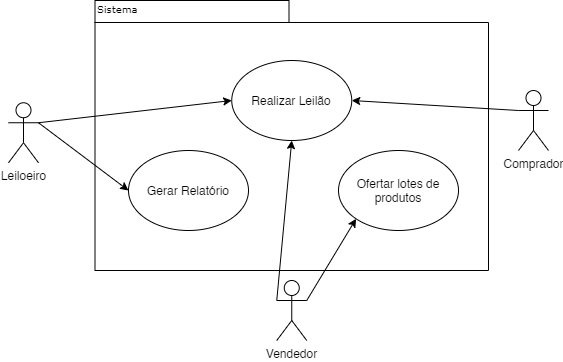

The diagram above was exported from draw.io. Its source (the exported page's mxGraphModel, read from the mxfile embedded in the PNG):
<mxGraphModel dx="1038" dy="521" grid="1" gridSize="10" guides="1" tooltips="1" connect="1" arrows="1" fold="1" page="1" pageScale="1" pageWidth="827" pageHeight="1169" background="none" math="0" shadow="0">
  <root>
    <mxCell id="kcRkLzd13dQi6MzMU-DR-0" />
    <mxCell id="kcRkLzd13dQi6MzMU-DR-1" parent="kcRkLzd13dQi6MzMU-DR-0" />
    <mxCell id="kcRkLzd13dQi6MzMU-DR-2" value="" style="shape=folder;fontStyle=1;spacingTop=10;tabWidth=194;tabHeight=22;tabPosition=left;html=1;rounded=0;shadow=0;comic=0;labelBackgroundColor=none;strokeWidth=1;fillColor=none;fontFamily=Verdana;fontSize=10;align=center;" vertex="1" parent="kcRkLzd13dQi6MzMU-DR-1">
      <mxGeometry x="116.5" y="60" width="393.5" height="270" as="geometry" />
    </mxCell>
    <mxCell id="kcRkLzd13dQi6MzMU-DR-3" value="Sistema" style="text;html=1;align=left;verticalAlign=top;spacingTop=-4;fontSize=10;fontFamily=Verdana" vertex="1" parent="kcRkLzd13dQi6MzMU-DR-1">
      <mxGeometry x="116.5" y="60" width="130" height="20" as="geometry" />
    </mxCell>
    <mxCell id="kcRkLzd13dQi6MzMU-DR-5" style="edgeStyle=none;rounded=0;orthogonalLoop=1;jettySize=auto;html=1;exitX=1;exitY=0.3333333333333333;exitDx=0;exitDy=0;exitPerimeter=0;entryX=0;entryY=0.5;entryDx=0;entryDy=0;" edge="1" parent="kcRkLzd13dQi6MzMU-DR-1" source="kcRkLzd13dQi6MzMU-DR-6" target="kcRkLzd13dQi6MzMU-DR-18">
      <mxGeometry relative="1" as="geometry" />
    </mxCell>
    <mxCell id="kcRkLzd13dQi6MzMU-DR-6" value="Leiloeiro" style="shape=umlActor;verticalLabelPosition=bottom;verticalAlign=top;html=1;outlineConnect=0;" vertex="1" parent="kcRkLzd13dQi6MzMU-DR-1">
      <mxGeometry x="30" y="162.25" width="30" height="60" as="geometry" />
    </mxCell>
    <mxCell id="kcRkLzd13dQi6MzMU-DR-34" style="edgeStyle=none;rounded=0;orthogonalLoop=1;jettySize=auto;html=1;exitX=0;exitY=0.3333333333333333;exitDx=0;exitDy=0;exitPerimeter=0;entryX=0.5;entryY=1;entryDx=0;entryDy=0;" edge="1" parent="kcRkLzd13dQi6MzMU-DR-1" source="kcRkLzd13dQi6MzMU-DR-10" target="kcRkLzd13dQi6MzMU-DR-15">
      <mxGeometry relative="1" as="geometry" />
    </mxCell>
    <mxCell id="kcRkLzd13dQi6MzMU-DR-35" style="edgeStyle=none;rounded=0;orthogonalLoop=1;jettySize=auto;html=1;exitX=1;exitY=0.3333333333333333;exitDx=0;exitDy=0;exitPerimeter=0;entryX=0;entryY=1;entryDx=0;entryDy=0;" edge="1" parent="kcRkLzd13dQi6MzMU-DR-1" source="kcRkLzd13dQi6MzMU-DR-10" target="kcRkLzd13dQi6MzMU-DR-19">
      <mxGeometry relative="1" as="geometry" />
    </mxCell>
    <mxCell id="kcRkLzd13dQi6MzMU-DR-10" value="Vendedor" style="shape=umlActor;verticalLabelPosition=bottom;verticalAlign=top;html=1;outlineConnect=0;" vertex="1" parent="kcRkLzd13dQi6MzMU-DR-1">
      <mxGeometry x="298.25" y="340" width="30" height="60" as="geometry" />
    </mxCell>
    <mxCell id="kcRkLzd13dQi6MzMU-DR-32" style="edgeStyle=none;rounded=0;orthogonalLoop=1;jettySize=auto;html=1;exitX=0;exitY=0.3333333333333333;exitDx=0;exitDy=0;exitPerimeter=0;entryX=1;entryY=0.5;entryDx=0;entryDy=0;" edge="1" parent="kcRkLzd13dQi6MzMU-DR-1" source="kcRkLzd13dQi6MzMU-DR-12" target="kcRkLzd13dQi6MzMU-DR-15">
      <mxGeometry relative="1" as="geometry" />
    </mxCell>
    <mxCell id="kcRkLzd13dQi6MzMU-DR-12" value="Comprador" style="shape=umlActor;verticalLabelPosition=bottom;verticalAlign=top;html=1;outlineConnect=0;" vertex="1" parent="kcRkLzd13dQi6MzMU-DR-1">
      <mxGeometry x="540" y="150" width="30" height="60" as="geometry" />
    </mxCell>
    <mxCell id="kcRkLzd13dQi6MzMU-DR-15" value="Realizar Leilão" style="ellipse;whiteSpace=wrap;html=1;" vertex="1" parent="kcRkLzd13dQi6MzMU-DR-1">
      <mxGeometry x="253.25" y="120" width="120" height="80" as="geometry" />
    </mxCell>
    <mxCell id="kcRkLzd13dQi6MzMU-DR-16" value="" style="endArrow=classic;html=1;exitX=1;exitY=0.3333333333333333;exitDx=0;exitDy=0;exitPerimeter=0;entryX=0;entryY=0.5;entryDx=0;entryDy=0;" edge="1" parent="kcRkLzd13dQi6MzMU-DR-1" source="kcRkLzd13dQi6MzMU-DR-6" target="kcRkLzd13dQi6MzMU-DR-15">
      <mxGeometry width="50" height="50" relative="1" as="geometry">
        <mxPoint x="380" y="190" as="sourcePoint" />
        <mxPoint x="430" y="140" as="targetPoint" />
      </mxGeometry>
    </mxCell>
    <mxCell id="kcRkLzd13dQi6MzMU-DR-18" value="Gerar Relatório" style="ellipse;whiteSpace=wrap;html=1;" vertex="1" parent="kcRkLzd13dQi6MzMU-DR-1">
      <mxGeometry x="150" y="210" width="120" height="80" as="geometry" />
    </mxCell>
    <mxCell id="kcRkLzd13dQi6MzMU-DR-19" value="Ofertar lotes de produtos" style="ellipse;whiteSpace=wrap;html=1;" vertex="1" parent="kcRkLzd13dQi6MzMU-DR-1">
      <mxGeometry x="360" y="210" width="120" height="80" as="geometry" />
    </mxCell>
  </root>
</mxGraphModel>